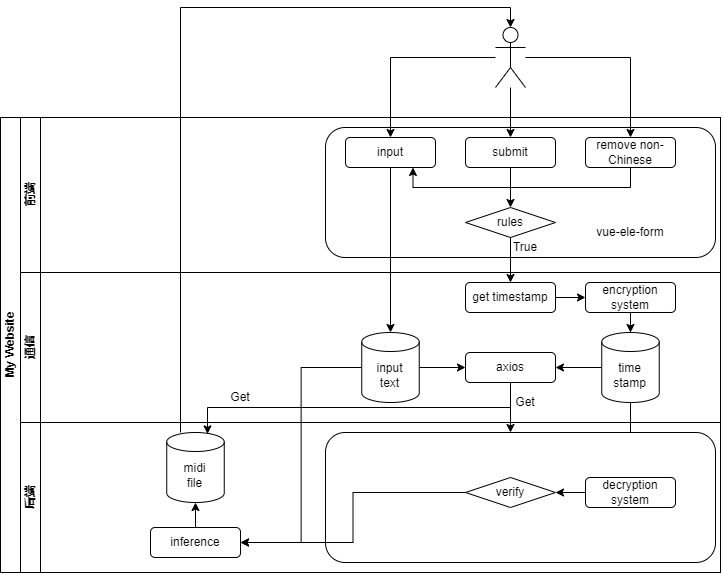

The diagram above was exported from draw.io. Its source (the exported page's mxGraphModel, read from the mxfile embedded in the PNG):
<mxGraphModel dx="978" dy="593" grid="1" gridSize="10" guides="1" tooltips="1" connect="1" arrows="1" fold="1" page="1" pageScale="1" pageWidth="827" pageHeight="1169" math="0" shadow="0">
  <root>
    <mxCell id="0" />
    <mxCell id="1" parent="0" />
    <mxCell id="dNxyNK7c78bLwvsdeMH5-19" value="My Website" style="swimlane;html=1;childLayout=stackLayout;resizeParent=1;resizeParentMax=0;horizontal=0;startSize=20;horizontalStack=0;" parent="1" vertex="1">
      <mxGeometry x="120" y="120" width="720" height="455" as="geometry" />
    </mxCell>
    <mxCell id="dNxyNK7c78bLwvsdeMH5-20" value="前端" style="swimlane;html=1;startSize=20;horizontal=0;" parent="dNxyNK7c78bLwvsdeMH5-19" vertex="1">
      <mxGeometry x="20" width="700" height="155" as="geometry" />
    </mxCell>
    <mxCell id="TgIMgoYjFMIsPRe75QUH-2" value="" style="rounded=1;whiteSpace=wrap;html=1;" parent="dNxyNK7c78bLwvsdeMH5-20" vertex="1">
      <mxGeometry x="305" y="10" width="390" height="130" as="geometry" />
    </mxCell>
    <mxCell id="TgIMgoYjFMIsPRe75QUH-4" value="input" style="rounded=1;whiteSpace=wrap;html=1;" parent="dNxyNK7c78bLwvsdeMH5-20" vertex="1">
      <mxGeometry x="325" y="20" width="90" height="30" as="geometry" />
    </mxCell>
    <mxCell id="TgIMgoYjFMIsPRe75QUH-14" style="edgeStyle=orthogonalEdgeStyle;rounded=0;orthogonalLoop=1;jettySize=auto;html=1;" parent="dNxyNK7c78bLwvsdeMH5-20" source="TgIMgoYjFMIsPRe75QUH-5" target="TgIMgoYjFMIsPRe75QUH-10" edge="1">
      <mxGeometry relative="1" as="geometry" />
    </mxCell>
    <mxCell id="TgIMgoYjFMIsPRe75QUH-5" value="submit" style="rounded=1;whiteSpace=wrap;html=1;" parent="dNxyNK7c78bLwvsdeMH5-20" vertex="1">
      <mxGeometry x="445" y="20" width="90" height="30" as="geometry" />
    </mxCell>
    <mxCell id="TgIMgoYjFMIsPRe75QUH-26" style="edgeStyle=orthogonalEdgeStyle;rounded=0;orthogonalLoop=1;jettySize=auto;html=1;fontSize=11;entryX=0.75;entryY=1;entryDx=0;entryDy=0;" parent="dNxyNK7c78bLwvsdeMH5-20" source="TgIMgoYjFMIsPRe75QUH-8" target="TgIMgoYjFMIsPRe75QUH-4" edge="1">
      <mxGeometry relative="1" as="geometry">
        <mxPoint x="370" y="53" as="targetPoint" />
        <Array as="points">
          <mxPoint x="610" y="70" />
          <mxPoint x="393" y="70" />
        </Array>
      </mxGeometry>
    </mxCell>
    <mxCell id="TgIMgoYjFMIsPRe75QUH-8" value="remove non-Chinese" style="rounded=1;whiteSpace=wrap;html=1;" parent="dNxyNK7c78bLwvsdeMH5-20" vertex="1">
      <mxGeometry x="565" y="20" width="90" height="30" as="geometry" />
    </mxCell>
    <mxCell id="TgIMgoYjFMIsPRe75QUH-10" value="rules" style="rhombus;whiteSpace=wrap;html=1;" parent="dNxyNK7c78bLwvsdeMH5-20" vertex="1">
      <mxGeometry x="445" y="90" width="90" height="30" as="geometry" />
    </mxCell>
    <mxCell id="TgIMgoYjFMIsPRe75QUH-16" value="True" style="text;html=1;strokeColor=none;fillColor=none;align=center;verticalAlign=middle;whiteSpace=wrap;rounded=0;" parent="dNxyNK7c78bLwvsdeMH5-20" vertex="1">
      <mxGeometry x="475" y="115" width="60" height="30" as="geometry" />
    </mxCell>
    <mxCell id="TgIMgoYjFMIsPRe75QUH-35" value="vue-ele-form" style="text;html=1;strokeColor=none;fillColor=none;align=center;verticalAlign=middle;whiteSpace=wrap;rounded=0;fontSize=11;" parent="dNxyNK7c78bLwvsdeMH5-20" vertex="1">
      <mxGeometry x="555" y="100" width="110" height="30" as="geometry" />
    </mxCell>
    <mxCell id="TgIMgoYjFMIsPRe75QUH-15" style="edgeStyle=orthogonalEdgeStyle;rounded=0;orthogonalLoop=1;jettySize=auto;html=1;" parent="dNxyNK7c78bLwvsdeMH5-19" source="TgIMgoYjFMIsPRe75QUH-10" target="TgIMgoYjFMIsPRe75QUH-13" edge="1">
      <mxGeometry relative="1" as="geometry" />
    </mxCell>
    <mxCell id="TgIMgoYjFMIsPRe75QUH-25" style="edgeStyle=orthogonalEdgeStyle;rounded=0;orthogonalLoop=1;jettySize=auto;html=1;entryX=0.5;entryY=0;entryDx=0;entryDy=0;entryPerimeter=0;fontSize=11;" parent="dNxyNK7c78bLwvsdeMH5-19" source="TgIMgoYjFMIsPRe75QUH-4" target="TgIMgoYjFMIsPRe75QUH-24" edge="1">
      <mxGeometry relative="1" as="geometry" />
    </mxCell>
    <mxCell id="TgIMgoYjFMIsPRe75QUH-33" style="edgeStyle=orthogonalEdgeStyle;rounded=0;orthogonalLoop=1;jettySize=auto;html=1;fontSize=11;" parent="dNxyNK7c78bLwvsdeMH5-19" source="TgIMgoYjFMIsPRe75QUH-27" edge="1">
      <mxGeometry relative="1" as="geometry">
        <mxPoint x="510" y="315" as="targetPoint" />
      </mxGeometry>
    </mxCell>
    <mxCell id="TgIMgoYjFMIsPRe75QUH-39" style="edgeStyle=orthogonalEdgeStyle;rounded=0;orthogonalLoop=1;jettySize=auto;html=1;fontSize=11;" parent="dNxyNK7c78bLwvsdeMH5-19" source="TgIMgoYjFMIsPRe75QUH-21" target="TgIMgoYjFMIsPRe75QUH-38" edge="1">
      <mxGeometry relative="1" as="geometry" />
    </mxCell>
    <mxCell id="dNxyNK7c78bLwvsdeMH5-21" value="通信" style="swimlane;html=1;startSize=20;horizontal=0;" parent="dNxyNK7c78bLwvsdeMH5-19" vertex="1">
      <mxGeometry x="20" y="155" width="700" height="150" as="geometry" />
    </mxCell>
    <mxCell id="TgIMgoYjFMIsPRe75QUH-19" style="edgeStyle=orthogonalEdgeStyle;rounded=0;orthogonalLoop=1;jettySize=auto;html=1;entryX=0;entryY=0.5;entryDx=0;entryDy=0;" parent="dNxyNK7c78bLwvsdeMH5-21" source="TgIMgoYjFMIsPRe75QUH-13" target="TgIMgoYjFMIsPRe75QUH-17" edge="1">
      <mxGeometry relative="1" as="geometry" />
    </mxCell>
    <mxCell id="TgIMgoYjFMIsPRe75QUH-13" value="get timestamp" style="rounded=1;whiteSpace=wrap;html=1;" parent="dNxyNK7c78bLwvsdeMH5-21" vertex="1">
      <mxGeometry x="445" y="10" width="90" height="30" as="geometry" />
    </mxCell>
    <mxCell id="TgIMgoYjFMIsPRe75QUH-23" style="edgeStyle=orthogonalEdgeStyle;rounded=0;orthogonalLoop=1;jettySize=auto;html=1;entryX=0.5;entryY=0;entryDx=0;entryDy=0;entryPerimeter=0;fontSize=11;" parent="dNxyNK7c78bLwvsdeMH5-21" source="TgIMgoYjFMIsPRe75QUH-17" target="TgIMgoYjFMIsPRe75QUH-21" edge="1">
      <mxGeometry relative="1" as="geometry" />
    </mxCell>
    <mxCell id="TgIMgoYjFMIsPRe75QUH-17" value="encryption system" style="rounded=1;whiteSpace=wrap;html=1;" parent="dNxyNK7c78bLwvsdeMH5-21" vertex="1">
      <mxGeometry x="565" y="10" width="90" height="30" as="geometry" />
    </mxCell>
    <mxCell id="TgIMgoYjFMIsPRe75QUH-29" style="edgeStyle=orthogonalEdgeStyle;rounded=0;orthogonalLoop=1;jettySize=auto;html=1;entryX=1;entryY=0.5;entryDx=0;entryDy=0;fontSize=11;" parent="dNxyNK7c78bLwvsdeMH5-21" source="TgIMgoYjFMIsPRe75QUH-21" target="TgIMgoYjFMIsPRe75QUH-27" edge="1">
      <mxGeometry relative="1" as="geometry" />
    </mxCell>
    <mxCell id="TgIMgoYjFMIsPRe75QUH-21" value="&lt;font style=&quot;font-size: 11px;&quot;&gt;time&lt;br&gt;stamp&lt;/font&gt;" style="shape=cylinder3;whiteSpace=wrap;html=1;boundedLbl=1;backgroundOutline=1;size=9.5;fontSize=6;" parent="dNxyNK7c78bLwvsdeMH5-21" vertex="1">
      <mxGeometry x="581.25" y="60" width="57.5" height="70" as="geometry" />
    </mxCell>
    <mxCell id="TgIMgoYjFMIsPRe75QUH-28" style="edgeStyle=orthogonalEdgeStyle;rounded=0;orthogonalLoop=1;jettySize=auto;html=1;entryX=0;entryY=0.5;entryDx=0;entryDy=0;fontSize=11;" parent="dNxyNK7c78bLwvsdeMH5-21" source="TgIMgoYjFMIsPRe75QUH-24" target="TgIMgoYjFMIsPRe75QUH-27" edge="1">
      <mxGeometry relative="1" as="geometry" />
    </mxCell>
    <mxCell id="TgIMgoYjFMIsPRe75QUH-24" value="&lt;font style=&quot;font-size: 11px;&quot;&gt;input&lt;br&gt;text&lt;br&gt;&lt;/font&gt;" style="shape=cylinder3;whiteSpace=wrap;html=1;boundedLbl=1;backgroundOutline=1;size=9.5;fontSize=6;" parent="dNxyNK7c78bLwvsdeMH5-21" vertex="1">
      <mxGeometry x="341.25" y="60" width="57.5" height="70" as="geometry" />
    </mxCell>
    <mxCell id="TgIMgoYjFMIsPRe75QUH-27" value="axios" style="rounded=1;whiteSpace=wrap;html=1;fontSize=11;" parent="dNxyNK7c78bLwvsdeMH5-21" vertex="1">
      <mxGeometry x="445" y="80" width="90" height="30" as="geometry" />
    </mxCell>
    <mxCell id="TgIMgoYjFMIsPRe75QUH-34" value="Get" style="text;html=1;strokeColor=none;fillColor=none;align=center;verticalAlign=middle;whiteSpace=wrap;rounded=0;fontSize=11;" parent="dNxyNK7c78bLwvsdeMH5-21" vertex="1">
      <mxGeometry x="475" y="115" width="60" height="30" as="geometry" />
    </mxCell>
    <mxCell id="TgIMgoYjFMIsPRe75QUH-55" value="Get" style="text;html=1;strokeColor=none;fillColor=none;align=center;verticalAlign=middle;whiteSpace=wrap;rounded=0;fontSize=11;" parent="dNxyNK7c78bLwvsdeMH5-21" vertex="1">
      <mxGeometry x="190" y="110" width="60" height="30" as="geometry" />
    </mxCell>
    <mxCell id="dNxyNK7c78bLwvsdeMH5-22" value="后端" style="swimlane;html=1;startSize=20;horizontal=0;" parent="dNxyNK7c78bLwvsdeMH5-19" vertex="1">
      <mxGeometry x="20" y="305" width="700" height="150" as="geometry" />
    </mxCell>
    <mxCell id="TgIMgoYjFMIsPRe75QUH-32" value="" style="rounded=1;whiteSpace=wrap;html=1;" parent="dNxyNK7c78bLwvsdeMH5-22" vertex="1">
      <mxGeometry x="305" y="10" width="390" height="130" as="geometry" />
    </mxCell>
    <mxCell id="TgIMgoYjFMIsPRe75QUH-53" style="edgeStyle=orthogonalEdgeStyle;rounded=0;orthogonalLoop=1;jettySize=auto;html=1;entryX=1;entryY=0.5;entryDx=0;entryDy=0;fontSize=11;" parent="dNxyNK7c78bLwvsdeMH5-22" source="TgIMgoYjFMIsPRe75QUH-38" target="TgIMgoYjFMIsPRe75QUH-42" edge="1">
      <mxGeometry relative="1" as="geometry" />
    </mxCell>
    <mxCell id="TgIMgoYjFMIsPRe75QUH-38" value="decryption&lt;br&gt;system" style="rounded=1;whiteSpace=wrap;html=1;fontSize=11;" parent="dNxyNK7c78bLwvsdeMH5-22" vertex="1">
      <mxGeometry x="565" y="55" width="90" height="30" as="geometry" />
    </mxCell>
    <mxCell id="TgIMgoYjFMIsPRe75QUH-46" style="edgeStyle=orthogonalEdgeStyle;rounded=0;orthogonalLoop=1;jettySize=auto;html=1;entryX=1;entryY=0.5;entryDx=0;entryDy=0;fontSize=11;" parent="dNxyNK7c78bLwvsdeMH5-22" source="TgIMgoYjFMIsPRe75QUH-42" target="TgIMgoYjFMIsPRe75QUH-45" edge="1">
      <mxGeometry relative="1" as="geometry" />
    </mxCell>
    <mxCell id="TgIMgoYjFMIsPRe75QUH-42" value="verify" style="rhombus;whiteSpace=wrap;html=1;fontSize=11;" parent="dNxyNK7c78bLwvsdeMH5-22" vertex="1">
      <mxGeometry x="445" y="55" width="90" height="30" as="geometry" />
    </mxCell>
    <mxCell id="TgIMgoYjFMIsPRe75QUH-52" style="edgeStyle=orthogonalEdgeStyle;rounded=0;orthogonalLoop=1;jettySize=auto;html=1;exitX=0.5;exitY=0;exitDx=0;exitDy=0;entryX=0.5;entryY=1;entryDx=0;entryDy=0;entryPerimeter=0;fontSize=11;" parent="dNxyNK7c78bLwvsdeMH5-22" source="TgIMgoYjFMIsPRe75QUH-45" target="TgIMgoYjFMIsPRe75QUH-48" edge="1">
      <mxGeometry relative="1" as="geometry" />
    </mxCell>
    <mxCell id="TgIMgoYjFMIsPRe75QUH-45" value="inference" style="rounded=1;whiteSpace=wrap;html=1;fontSize=11;" parent="dNxyNK7c78bLwvsdeMH5-22" vertex="1">
      <mxGeometry x="130" y="105" width="90" height="30" as="geometry" />
    </mxCell>
    <mxCell id="TgIMgoYjFMIsPRe75QUH-48" value="&lt;font style=&quot;font-size: 11px;&quot;&gt;midi&lt;br&gt;file&lt;br&gt;&lt;/font&gt;" style="shape=cylinder3;whiteSpace=wrap;html=1;boundedLbl=1;backgroundOutline=1;size=9.5;fontSize=6;" parent="dNxyNK7c78bLwvsdeMH5-22" vertex="1">
      <mxGeometry x="146.25" y="10" width="57.5" height="70" as="geometry" />
    </mxCell>
    <mxCell id="TgIMgoYjFMIsPRe75QUH-49" style="edgeStyle=orthogonalEdgeStyle;rounded=0;orthogonalLoop=1;jettySize=auto;html=1;entryX=1;entryY=0.5;entryDx=0;entryDy=0;fontSize=11;" parent="dNxyNK7c78bLwvsdeMH5-19" source="TgIMgoYjFMIsPRe75QUH-24" target="TgIMgoYjFMIsPRe75QUH-45" edge="1">
      <mxGeometry relative="1" as="geometry" />
    </mxCell>
    <mxCell id="TgIMgoYjFMIsPRe75QUH-54" style="edgeStyle=orthogonalEdgeStyle;rounded=0;orthogonalLoop=1;jettySize=auto;html=1;exitX=0.5;exitY=1;exitDx=0;exitDy=0;fontSize=11;entryX=0.709;entryY=0.02;entryDx=0;entryDy=0;entryPerimeter=0;" parent="dNxyNK7c78bLwvsdeMH5-19" source="TgIMgoYjFMIsPRe75QUH-27" target="TgIMgoYjFMIsPRe75QUH-48" edge="1">
      <mxGeometry relative="1" as="geometry">
        <mxPoint x="210" y="310" as="targetPoint" />
      </mxGeometry>
    </mxCell>
    <mxCell id="TgIMgoYjFMIsPRe75QUH-6" style="edgeStyle=orthogonalEdgeStyle;rounded=0;orthogonalLoop=1;jettySize=auto;html=1;entryX=0.5;entryY=0;entryDx=0;entryDy=0;" parent="1" source="TgIMgoYjFMIsPRe75QUH-1" target="TgIMgoYjFMIsPRe75QUH-4" edge="1">
      <mxGeometry relative="1" as="geometry" />
    </mxCell>
    <mxCell id="TgIMgoYjFMIsPRe75QUH-7" style="edgeStyle=orthogonalEdgeStyle;rounded=0;orthogonalLoop=1;jettySize=auto;html=1;entryX=0.5;entryY=0;entryDx=0;entryDy=0;" parent="1" source="TgIMgoYjFMIsPRe75QUH-1" target="TgIMgoYjFMIsPRe75QUH-5" edge="1">
      <mxGeometry relative="1" as="geometry" />
    </mxCell>
    <mxCell id="TgIMgoYjFMIsPRe75QUH-9" style="edgeStyle=orthogonalEdgeStyle;rounded=0;orthogonalLoop=1;jettySize=auto;html=1;" parent="1" source="TgIMgoYjFMIsPRe75QUH-1" target="TgIMgoYjFMIsPRe75QUH-8" edge="1">
      <mxGeometry relative="1" as="geometry" />
    </mxCell>
    <mxCell id="TgIMgoYjFMIsPRe75QUH-1" value="" style="shape=umlActor;verticalLabelPosition=bottom;verticalAlign=top;html=1;outlineConnect=0;" parent="1" vertex="1">
      <mxGeometry x="615" y="30" width="30" height="60" as="geometry" />
    </mxCell>
    <mxCell id="TgIMgoYjFMIsPRe75QUH-58" style="edgeStyle=orthogonalEdgeStyle;rounded=0;orthogonalLoop=1;jettySize=auto;html=1;entryX=0.5;entryY=0;entryDx=0;entryDy=0;entryPerimeter=0;fontSize=11;" parent="1" source="TgIMgoYjFMIsPRe75QUH-48" target="TgIMgoYjFMIsPRe75QUH-1" edge="1">
      <mxGeometry relative="1" as="geometry">
        <Array as="points">
          <mxPoint x="300" y="10" />
          <mxPoint x="630" y="10" />
        </Array>
      </mxGeometry>
    </mxCell>
  </root>
</mxGraphModel>